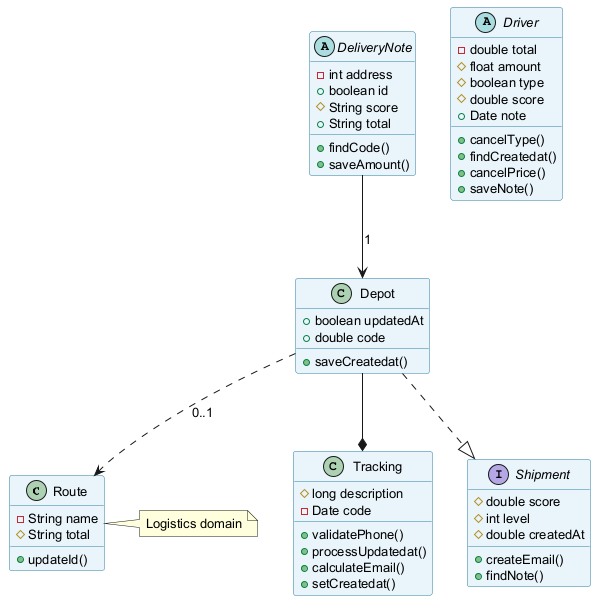

The diagram above was rendered by PlantUML. Its source (embedded in the PNG):
@startuml
skinparam backgroundColor #FFFFFF
skinparam classBackgroundColor #E8F4FA
skinparam classBorderColor #2C7DA0
skinparam defaultFontSize 13
class Route {
  -String name
  #String total
  +updateId()
}
class Depot {
  +boolean updatedAt
  +double code
  +saveCreatedat()
}
abstract class DeliveryNote {
  -int address
  +boolean id
  #String score
  +String total
  +findCode()
  +saveAmount()
}
class Tracking {
  #long description
  -Date code
  +validatePhone()
  +processUpdatedat()
  +calculateEmail()
  +setCreatedat()
}
interface Shipment {
  #double score
  #int level
  #double createdAt
  +createEmail()
  +findNote()
}
abstract class Driver {
  -double total
  #float amount
  #boolean type
  #double score
  +Date note
  +cancelType()
  +findCreatedat()
  +cancelPrice()
  +saveNote()
}
DeliveryNote --> Depot : "1"
Depot ..> Route : "0..1"
Depot ..|> Shipment
Depot --* Tracking
note right of Route : Logistics domain
@enduml